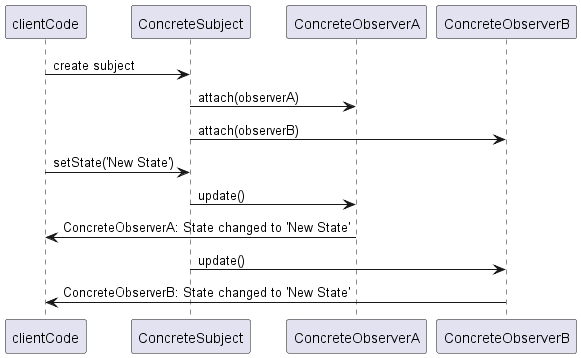

The diagram above was rendered by PlantUML. Its source (embedded in the PNG):
@startuml ObserverSequence

participant clientCode

participant subject as "ConcreteSubject"
participant observerA as "ConcreteObserverA"
participant observerB as "ConcreteObserverB"

clientCode -> subject: create subject
subject -> observerA: attach(observerA)
subject -> observerB: attach(observerB)

clientCode -> subject: setState('New State')
subject -> observerA: update()
observerA -> clientCode: ConcreteObserverA: State changed to 'New State'
subject -> observerB: update()
observerB -> clientCode: ConcreteObserverB: State changed to 'New State'

@enduml